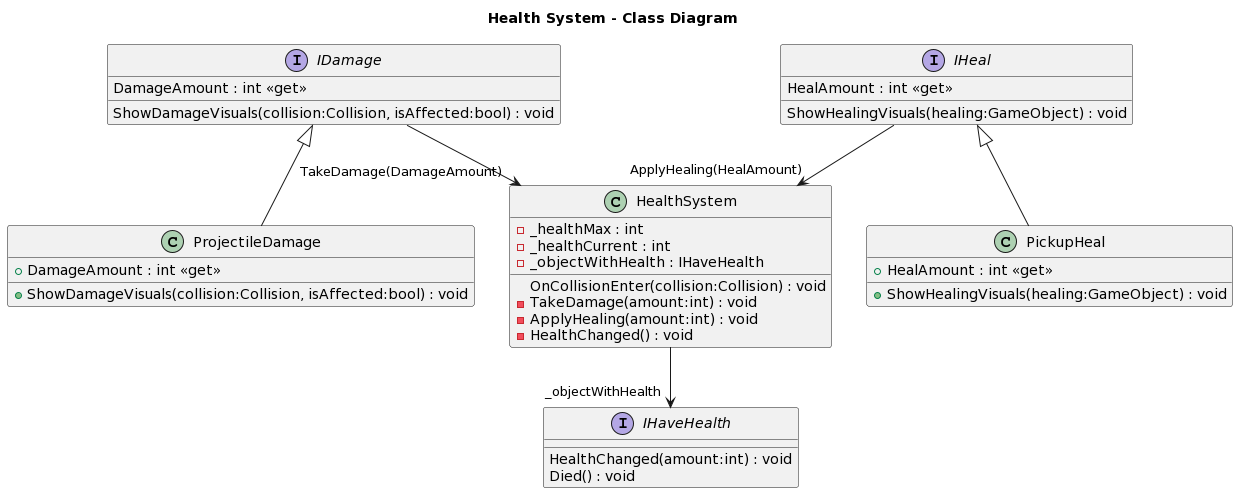

The diagram above was rendered by PlantUML. Its source (embedded in the PNG):
@startuml
title Health System - Class Diagram

class HealthSystem {
  - _healthMax : int
  - _healthCurrent : int
  - _objectWithHealth : IHaveHealth
  
OnCollisionEnter(collision:Collision) : void
  - TakeDamage(amount:int) : void
  - ApplyHealing(amount:int) : void
  - HealthChanged() : void
}
HealthSystem --> "_objectWithHealth" IHaveHealth


interface IHaveHealth {
  HealthChanged(amount:int) : void
  Died() : void
}


interface IDamage {
  DamageAmount : int <<get>>
  ShowDamageVisuals(collision:Collision, isAffected:bool) : void
}
IDamage --> "TakeDamage(DamageAmount)" HealthSystem


interface IHeal {
  HealAmount : int <<get>>
  ShowHealingVisuals(healing:GameObject) : void
}
IHeal --> "ApplyHealing(HealAmount)" HealthSystem


class PickupHeal {
  + HealAmount : int <<get>>
  + ShowHealingVisuals(healing:GameObject) : void
}
IHeal <|-- PickupHeal


class ProjectileDamage {
  + DamageAmount : int <<get>>
  + ShowDamageVisuals(collision:Collision, isAffected:bool) : void
}
IDamage <|-- ProjectileDamage
@enduml